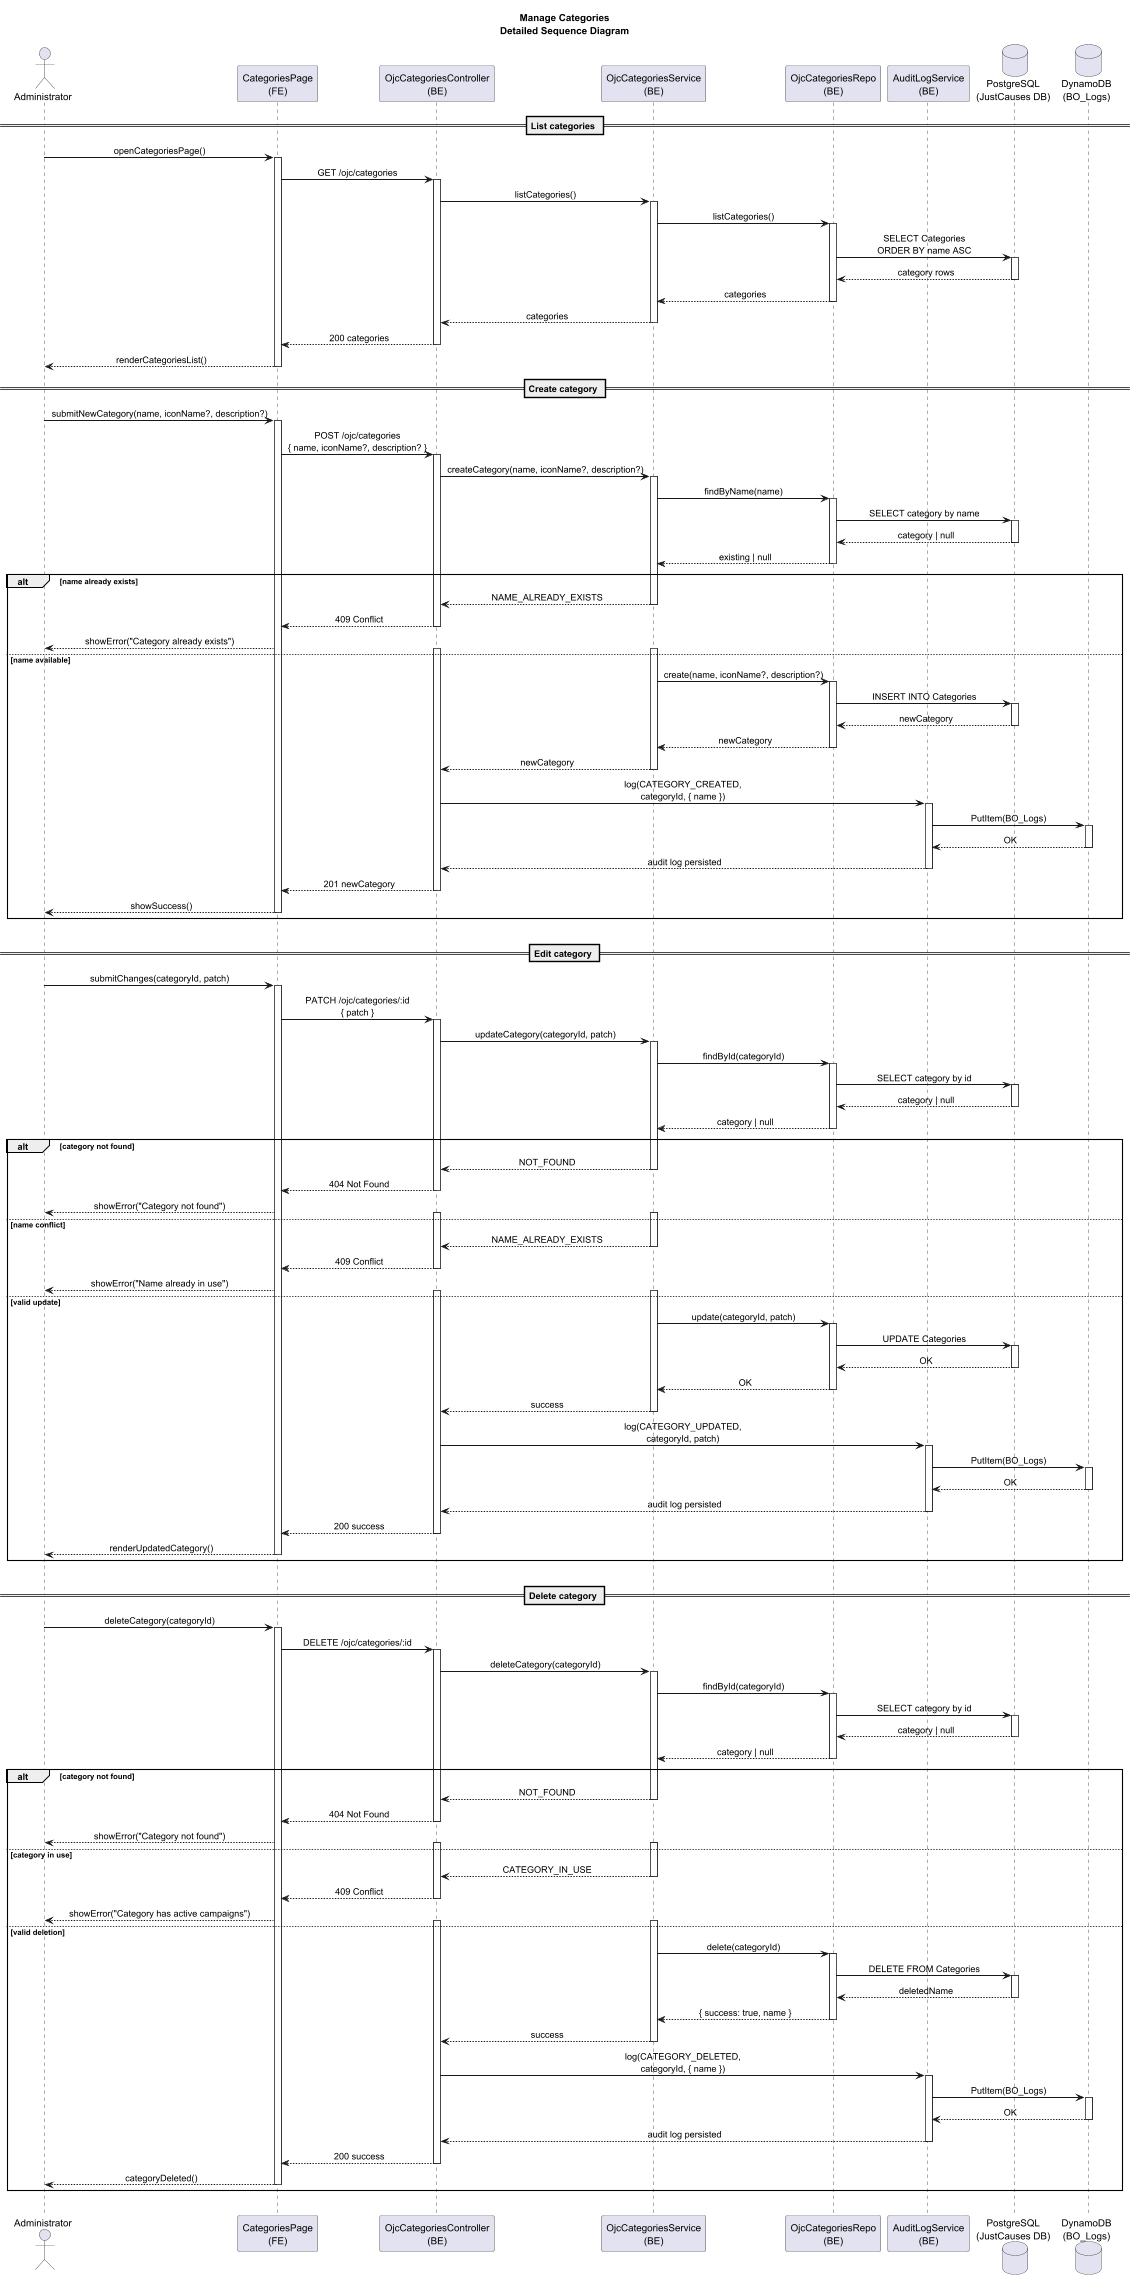

The diagram above was rendered by PlantUML. Its source (embedded in the PNG):
@startuml BOSH-7_SSD_Full
title Manage Categories\nDetailed Sequence Diagram

skinparam sequenceMessageAlign center
skinparam sequenceArrowThickness 1.5
skinparam BoxPadding 10

actor "Administrator" as ADM
participant "CategoriesPage\n(FE)" as PAGE
participant "OjcCategoriesController\n(BE)" as CTRL
participant "OjcCategoriesService\n(BE)" as SVC
participant "OjcCategoriesRepo\n(BE)" as REPO
participant "AuditLogService\n(BE)" as AUDIT
database "PostgreSQL\n(JustCauses DB)" as PG
database "DynamoDB\n(BO_Logs)" as DDB

== List categories ==
ADM -> PAGE : openCategoriesPage()
activate PAGE
PAGE -> CTRL : GET /ojc/categories
activate CTRL
CTRL -> SVC : listCategories()
activate SVC
SVC -> REPO : listCategories()
activate REPO
REPO -> PG : SELECT Categories\nORDER BY name ASC
activate PG
PG --> REPO : category rows
deactivate PG
REPO --> SVC : categories
deactivate REPO
SVC --> CTRL : categories
deactivate SVC
CTRL --> PAGE : 200 categories
deactivate CTRL
PAGE --> ADM : renderCategoriesList()
deactivate PAGE

== Create category ==
ADM -> PAGE : submitNewCategory(name, iconName?, description?)
activate PAGE
PAGE -> CTRL : POST /ojc/categories\n{ name, iconName?, description? }
activate CTRL
CTRL -> SVC : createCategory(name, iconName?, description?)
activate SVC
SVC -> REPO : findByName(name)
activate REPO
REPO -> PG : SELECT category by name
activate PG
PG --> REPO : category | null
deactivate PG
REPO --> SVC : existing | null
deactivate REPO

alt name already exists
  SVC --> CTRL : NAME_ALREADY_EXISTS
  deactivate SVC
  CTRL --> PAGE : 409 Conflict
  deactivate CTRL
  PAGE --> ADM : showError("Category already exists")
else name available
  activate SVC
  activate CTRL
  SVC -> REPO : create(name, iconName?, description?)
  activate REPO
  REPO -> PG : INSERT INTO Categories
  activate PG
  PG --> REPO : newCategory
  deactivate PG
  REPO --> SVC : newCategory
  deactivate REPO
  SVC --> CTRL : newCategory
  deactivate SVC

  CTRL -> AUDIT : log(CATEGORY_CREATED,\ncategoryId, { name })
  activate AUDIT
  AUDIT -> DDB : PutItem(BO_Logs)
  activate DDB
  DDB --> AUDIT : OK
  deactivate DDB
  AUDIT --> CTRL : audit log persisted
  deactivate AUDIT
  CTRL --> PAGE : 201 newCategory
  deactivate CTRL
  PAGE --> ADM : showSuccess()
  deactivate PAGE
end
||20||

== Edit category ==
ADM -> PAGE : submitChanges(categoryId, patch)
activate PAGE
PAGE -> CTRL : PATCH /ojc/categories/:id\n{ patch }
activate CTRL
CTRL -> SVC : updateCategory(categoryId, patch)
activate SVC
SVC -> REPO : findById(categoryId)
activate REPO
REPO -> PG : SELECT category by id
activate PG
PG --> REPO : category | null
deactivate PG
REPO --> SVC : category | null
deactivate REPO

alt category not found
  SVC --> CTRL : NOT_FOUND
  deactivate SVC
  CTRL --> PAGE : 404 Not Found
  deactivate CTRL
  PAGE --> ADM : showError("Category not found")
else name conflict
  activate SVC
  activate CTRL
  SVC --> CTRL : NAME_ALREADY_EXISTS
  deactivate SVC
  CTRL --> PAGE : 409 Conflict
  deactivate CTRL
  PAGE --> ADM : showError("Name already in use")
else valid update
  activate SVC
  activate CTRL
  SVC -> REPO : update(categoryId, patch)
  activate REPO
  REPO -> PG : UPDATE Categories
  activate PG
  PG --> REPO : OK
  deactivate PG
  REPO --> SVC : OK
  deactivate REPO
  SVC --> CTRL : success
  deactivate SVC

  CTRL -> AUDIT : log(CATEGORY_UPDATED,\ncategoryId, patch)
  activate AUDIT
  AUDIT -> DDB : PutItem(BO_Logs)
  activate DDB
  DDB --> AUDIT : OK
  deactivate DDB
  AUDIT --> CTRL : audit log persisted
  deactivate AUDIT
  CTRL --> PAGE : 200 success
  deactivate CTRL
  PAGE --> ADM : renderUpdatedCategory()
  deactivate PAGE
end
||20||

== Delete category ==
ADM -> PAGE : deleteCategory(categoryId)
activate PAGE
PAGE -> CTRL : DELETE /ojc/categories/:id
activate CTRL
CTRL -> SVC : deleteCategory(categoryId)
activate SVC
SVC -> REPO : findById(categoryId)
activate REPO
REPO -> PG : SELECT category by id
activate PG
PG --> REPO : category | null
deactivate PG
REPO --> SVC : category | null
deactivate REPO

alt category not found
  SVC --> CTRL : NOT_FOUND
  deactivate SVC
  CTRL --> PAGE : 404 Not Found
  deactivate CTRL
  PAGE --> ADM : showError("Category not found")
else category in use
  activate SVC
  activate CTRL
  SVC --> CTRL : CATEGORY_IN_USE
  deactivate SVC
  CTRL --> PAGE : 409 Conflict
  deactivate CTRL
  PAGE --> ADM : showError("Category has active campaigns")
else valid deletion
  activate SVC
  activate CTRL
  SVC -> REPO : delete(categoryId)
  activate REPO
  REPO -> PG : DELETE FROM Categories
  activate PG
  PG --> REPO : deletedName
  deactivate PG
  REPO --> SVC : { success: true, name }
  deactivate REPO
  SVC --> CTRL : success
  deactivate SVC

  CTRL -> AUDIT : log(CATEGORY_DELETED,\ncategoryId, { name })
  activate AUDIT
  AUDIT -> DDB : PutItem(BO_Logs)
  activate DDB
  DDB --> AUDIT : OK
  deactivate DDB
  AUDIT --> CTRL : audit log persisted
  deactivate AUDIT
  CTRL --> PAGE : 200 success
  deactivate CTRL
  PAGE --> ADM : categoryDeleted()
  deactivate PAGE
end
||20||

@enduml